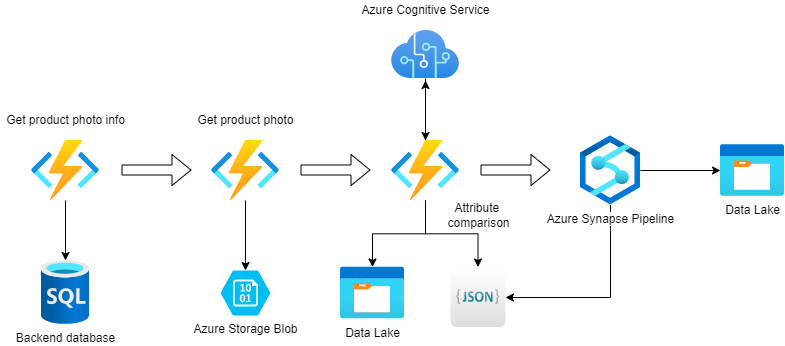

The diagram above was exported from draw.io. Its source (the exported page's mxGraphModel, read from the mxfile embedded in the PNG):
<mxGraphModel dx="1550" dy="834" grid="1" gridSize="10" guides="1" tooltips="1" connect="1" arrows="1" fold="1" page="1" pageScale="1" pageWidth="827" pageHeight="1169" math="0" shadow="0">
  <root>
    <mxCell id="0" />
    <mxCell id="1" parent="0" />
    <mxCell id="vV86SIyewfYvRYcZuj8d-6" style="edgeStyle=orthogonalEdgeStyle;rounded=0;orthogonalLoop=1;jettySize=auto;html=1;" parent="1" source="vV86SIyewfYvRYcZuj8d-1" target="vV86SIyewfYvRYcZuj8d-2" edge="1">
      <mxGeometry relative="1" as="geometry" />
    </mxCell>
    <mxCell id="vV86SIyewfYvRYcZuj8d-1" value="" style="aspect=fixed;html=1;points=[];align=center;image;fontSize=12;image=img/lib/azure2/compute/Function_Apps.svg;" parent="1" vertex="1">
      <mxGeometry x="51" y="260" width="68" height="60" as="geometry" />
    </mxCell>
    <mxCell id="vV86SIyewfYvRYcZuj8d-2" value="Backend database" style="aspect=fixed;html=1;points=[];align=center;image;fontSize=12;image=img/lib/azure2/databases/SQL_Database.svg;" parent="1" vertex="1">
      <mxGeometry x="61" y="380" width="48" height="64" as="geometry" />
    </mxCell>
    <mxCell id="vV86SIyewfYvRYcZuj8d-4" value="Get product photo info" style="text;html=1;align=center;verticalAlign=middle;resizable=0;points=[];autosize=1;strokeColor=none;fillColor=none;" parent="1" vertex="1">
      <mxGeometry x="20" y="230" width="130" height="20" as="geometry" />
    </mxCell>
    <mxCell id="vV86SIyewfYvRYcZuj8d-7" value="" style="shape=flexArrow;endArrow=classic;html=1;rounded=0;" parent="1" edge="1">
      <mxGeometry width="50" height="50" relative="1" as="geometry">
        <mxPoint x="141" y="289.5" as="sourcePoint" />
        <mxPoint x="211" y="289.5" as="targetPoint" />
      </mxGeometry>
    </mxCell>
    <mxCell id="vV86SIyewfYvRYcZuj8d-11" style="edgeStyle=orthogonalEdgeStyle;rounded=0;orthogonalLoop=1;jettySize=auto;html=1;entryX=0.5;entryY=0;entryDx=0;entryDy=0;entryPerimeter=0;" parent="1" source="vV86SIyewfYvRYcZuj8d-8" target="vV86SIyewfYvRYcZuj8d-10" edge="1">
      <mxGeometry relative="1" as="geometry" />
    </mxCell>
    <mxCell id="vV86SIyewfYvRYcZuj8d-8" value="" style="aspect=fixed;html=1;points=[];align=center;image;fontSize=12;image=img/lib/azure2/compute/Function_Apps.svg;" parent="1" vertex="1">
      <mxGeometry x="231" y="260" width="68" height="60" as="geometry" />
    </mxCell>
    <mxCell id="vV86SIyewfYvRYcZuj8d-9" value="Get product photo" style="text;html=1;align=center;verticalAlign=middle;resizable=0;points=[];autosize=1;strokeColor=none;fillColor=none;" parent="1" vertex="1">
      <mxGeometry x="210" y="230" width="110" height="20" as="geometry" />
    </mxCell>
    <mxCell id="vV86SIyewfYvRYcZuj8d-10" value="Azure Storage Blob" style="verticalLabelPosition=bottom;html=1;verticalAlign=top;align=center;strokeColor=none;fillColor=#00BEF2;shape=mxgraph.azure.storage_blob;" parent="1" vertex="1">
      <mxGeometry x="240" y="390" width="50" height="45" as="geometry" />
    </mxCell>
    <mxCell id="vV86SIyewfYvRYcZuj8d-12" value="" style="shape=flexArrow;endArrow=classic;html=1;rounded=0;" parent="1" edge="1">
      <mxGeometry width="50" height="50" relative="1" as="geometry">
        <mxPoint x="320" y="289.5" as="sourcePoint" />
        <mxPoint x="390" y="289.5" as="targetPoint" />
      </mxGeometry>
    </mxCell>
    <mxCell id="vV86SIyewfYvRYcZuj8d-15" style="edgeStyle=orthogonalEdgeStyle;rounded=0;orthogonalLoop=1;jettySize=auto;html=1;entryX=0.5;entryY=1.042;entryDx=0;entryDy=0;entryPerimeter=0;" parent="1" source="vV86SIyewfYvRYcZuj8d-13" target="vV86SIyewfYvRYcZuj8d-14" edge="1">
      <mxGeometry relative="1" as="geometry" />
    </mxCell>
    <mxCell id="vV86SIyewfYvRYcZuj8d-20" style="edgeStyle=orthogonalEdgeStyle;rounded=0;orthogonalLoop=1;jettySize=auto;html=1;" parent="1" source="vV86SIyewfYvRYcZuj8d-13" target="vV86SIyewfYvRYcZuj8d-18" edge="1">
      <mxGeometry relative="1" as="geometry" />
    </mxCell>
    <mxCell id="vV86SIyewfYvRYcZuj8d-25" style="edgeStyle=orthogonalEdgeStyle;rounded=0;orthogonalLoop=1;jettySize=auto;html=1;" parent="1" source="vV86SIyewfYvRYcZuj8d-13" target="vV86SIyewfYvRYcZuj8d-24" edge="1">
      <mxGeometry relative="1" as="geometry" />
    </mxCell>
    <mxCell id="vV86SIyewfYvRYcZuj8d-13" value="" style="aspect=fixed;html=1;points=[];align=center;image;fontSize=12;image=img/lib/azure2/compute/Function_Apps.svg;" parent="1" vertex="1">
      <mxGeometry x="411" y="260" width="68" height="60" as="geometry" />
    </mxCell>
    <mxCell id="vV86SIyewfYvRYcZuj8d-16" style="edgeStyle=orthogonalEdgeStyle;rounded=0;orthogonalLoop=1;jettySize=auto;html=1;entryX=0.5;entryY=0;entryDx=0;entryDy=0;entryPerimeter=0;" parent="1" source="vV86SIyewfYvRYcZuj8d-14" target="vV86SIyewfYvRYcZuj8d-13" edge="1">
      <mxGeometry relative="1" as="geometry" />
    </mxCell>
    <mxCell id="vV86SIyewfYvRYcZuj8d-14" value="" style="aspect=fixed;html=1;points=[];align=center;image;fontSize=12;image=img/lib/azure2/ai_machine_learning/Cognitive_Services.svg;" parent="1" vertex="1">
      <mxGeometry x="411" y="150" width="68" height="48" as="geometry" />
    </mxCell>
    <mxCell id="vV86SIyewfYvRYcZuj8d-17" value="Azure Cognitive Service" style="text;html=1;align=center;verticalAlign=middle;resizable=0;points=[];autosize=1;strokeColor=none;fillColor=none;" parent="1" vertex="1">
      <mxGeometry x="375" y="120" width="140" height="20" as="geometry" />
    </mxCell>
    <mxCell id="vV86SIyewfYvRYcZuj8d-18" value="Data Lake" style="aspect=fixed;html=1;points=[];align=center;image;fontSize=12;image=img/lib/azure2/general/Storage_Container.svg;" parent="1" vertex="1">
      <mxGeometry x="360" y="386.5" width="64" height="52" as="geometry" />
    </mxCell>
    <mxCell id="vV86SIyewfYvRYcZuj8d-24" value="" style="dashed=0;outlineConnect=0;html=1;align=center;labelPosition=center;verticalLabelPosition=bottom;verticalAlign=top;shape=mxgraph.webicons.json_2;gradientColor=#DFDEDE" parent="1" vertex="1">
      <mxGeometry x="470" y="386.5" width="55" height="60" as="geometry" />
    </mxCell>
    <mxCell id="vV86SIyewfYvRYcZuj8d-30" style="edgeStyle=orthogonalEdgeStyle;rounded=0;orthogonalLoop=1;jettySize=auto;html=1;" parent="1" source="vV86SIyewfYvRYcZuj8d-26" target="vV86SIyewfYvRYcZuj8d-24" edge="1">
      <mxGeometry relative="1" as="geometry">
        <Array as="points">
          <mxPoint x="630" y="417" />
        </Array>
      </mxGeometry>
    </mxCell>
    <mxCell id="vV86SIyewfYvRYcZuj8d-32" style="edgeStyle=orthogonalEdgeStyle;rounded=0;orthogonalLoop=1;jettySize=auto;html=1;" parent="1" source="vV86SIyewfYvRYcZuj8d-26" target="vV86SIyewfYvRYcZuj8d-31" edge="1">
      <mxGeometry relative="1" as="geometry" />
    </mxCell>
    <mxCell id="vV86SIyewfYvRYcZuj8d-26" value="Azure Synapse Pipeline" style="aspect=fixed;html=1;points=[];align=center;image;fontSize=12;image=img/lib/azure2/analytics/Azure_Synapse_Analytics.svg;" parent="1" vertex="1">
      <mxGeometry x="600" y="255.5" width="60" height="69" as="geometry" />
    </mxCell>
    <mxCell id="vV86SIyewfYvRYcZuj8d-23" value="Attribute &lt;br&gt;comparison" style="text;html=1;align=center;verticalAlign=middle;resizable=0;points=[];autosize=1;strokeColor=none;fillColor=none;" parent="1" vertex="1">
      <mxGeometry x="457.5" y="320" width="80" height="30" as="geometry" />
    </mxCell>
    <mxCell id="vV86SIyewfYvRYcZuj8d-29" value="" style="shape=flexArrow;endArrow=classic;html=1;rounded=0;" parent="1" edge="1">
      <mxGeometry width="50" height="50" relative="1" as="geometry">
        <mxPoint x="500" y="289.5" as="sourcePoint" />
        <mxPoint x="570" y="289.5" as="targetPoint" />
      </mxGeometry>
    </mxCell>
    <mxCell id="vV86SIyewfYvRYcZuj8d-31" value="Data Lake" style="aspect=fixed;html=1;points=[];align=center;image;fontSize=12;image=img/lib/azure2/general/Storage_Container.svg;" parent="1" vertex="1">
      <mxGeometry x="740" y="264" width="64" height="52" as="geometry" />
    </mxCell>
  </root>
</mxGraphModel>